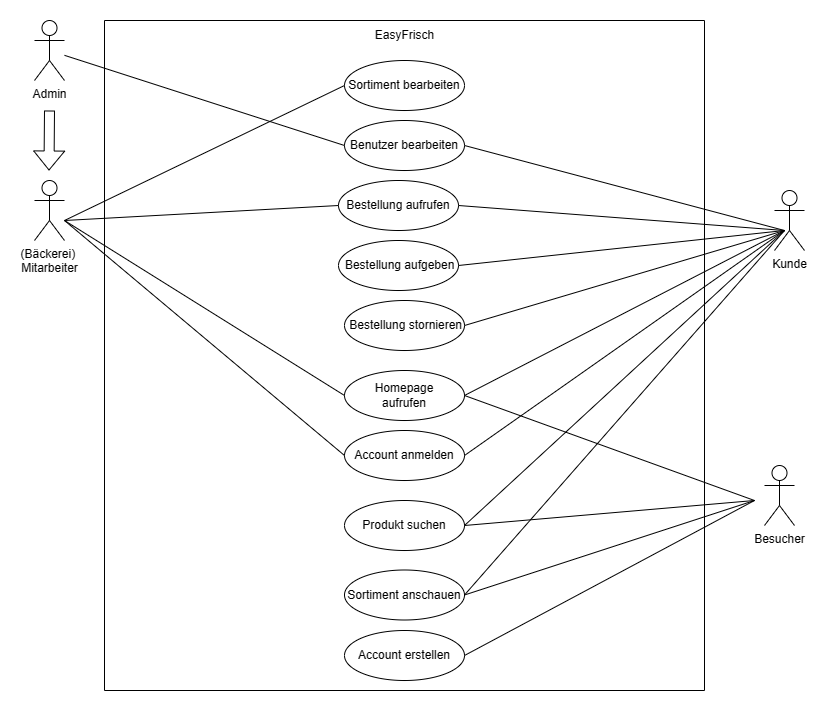

The diagram above was exported from draw.io. Its source (the exported page's mxGraphModel, read from the mxfile embedded in the PNG):
<mxGraphModel dx="1406" dy="775" grid="1" gridSize="10" guides="1" tooltips="1" connect="1" arrows="1" fold="1" page="1" pageScale="1" pageWidth="827" pageHeight="1169" math="0" shadow="0">
  <root>
    <mxCell id="0" />
    <mxCell id="1" parent="0" />
    <mxCell id="agiZPtrdb3M2UEIpbLFJ-1" value="Admin" style="shape=umlActor;verticalLabelPosition=bottom;verticalAlign=top;html=1;outlineConnect=0;" parent="1" vertex="1">
      <mxGeometry x="50" y="80" width="30" height="60" as="geometry" />
    </mxCell>
    <mxCell id="h0CTGtiI65BQOcmWT4nQ-4" value="Kunde" style="shape=umlActor;verticalLabelPosition=bottom;verticalAlign=top;html=1;outlineConnect=0;" parent="1" vertex="1">
      <mxGeometry x="790" y="250" width="30" height="60" as="geometry" />
    </mxCell>
    <mxCell id="h0CTGtiI65BQOcmWT4nQ-7" value="Besucher" style="shape=umlActor;verticalLabelPosition=bottom;verticalAlign=top;html=1;outlineConnect=0;" parent="1" vertex="1">
      <mxGeometry x="780" y="525" width="30" height="60" as="geometry" />
    </mxCell>
    <mxCell id="h0CTGtiI65BQOcmWT4nQ-13" value="(Bäckerei)&amp;nbsp;&lt;br&gt;Mitarbeiter" style="shape=umlActor;verticalLabelPosition=bottom;verticalAlign=top;html=1;outlineConnect=0;" parent="1" vertex="1">
      <mxGeometry x="50" y="240" width="30" height="60" as="geometry" />
    </mxCell>
    <mxCell id="h0CTGtiI65BQOcmWT4nQ-21" value="" style="swimlane;startSize=0;" parent="1" vertex="1">
      <mxGeometry x="120" y="80" width="600" height="670" as="geometry" />
    </mxCell>
    <mxCell id="h0CTGtiI65BQOcmWT4nQ-17" value="Sortiment anschauen" style="ellipse;whiteSpace=wrap;html=1;" parent="h0CTGtiI65BQOcmWT4nQ-21" vertex="1">
      <mxGeometry x="240" y="549.5" width="120" height="50" as="geometry" />
    </mxCell>
    <mxCell id="h0CTGtiI65BQOcmWT4nQ-25" value="Account anmelden" style="ellipse;whiteSpace=wrap;html=1;" parent="h0CTGtiI65BQOcmWT4nQ-21" vertex="1">
      <mxGeometry x="240" y="410" width="120" height="50" as="geometry" />
    </mxCell>
    <mxCell id="h0CTGtiI65BQOcmWT4nQ-26" value="Account erstellen" style="ellipse;whiteSpace=wrap;html=1;" parent="h0CTGtiI65BQOcmWT4nQ-21" vertex="1">
      <mxGeometry x="240" y="610" width="120" height="50" as="geometry" />
    </mxCell>
    <mxCell id="h0CTGtiI65BQOcmWT4nQ-29" value="Benutzer bearbeiten" style="ellipse;whiteSpace=wrap;html=1;" parent="h0CTGtiI65BQOcmWT4nQ-21" vertex="1">
      <mxGeometry x="240" y="100" width="120" height="50" as="geometry" />
    </mxCell>
    <mxCell id="h0CTGtiI65BQOcmWT4nQ-30" value="Bestellung aufrufen" style="ellipse;whiteSpace=wrap;html=1;" parent="h0CTGtiI65BQOcmWT4nQ-21" vertex="1">
      <mxGeometry x="234" y="160" width="120" height="50" as="geometry" />
    </mxCell>
    <mxCell id="h0CTGtiI65BQOcmWT4nQ-31" value="&amp;nbsp;Bestellung aufgeben" style="ellipse;whiteSpace=wrap;html=1;" parent="h0CTGtiI65BQOcmWT4nQ-21" vertex="1">
      <mxGeometry x="234" y="220" width="120" height="50" as="geometry" />
    </mxCell>
    <mxCell id="h0CTGtiI65BQOcmWT4nQ-44" value="Produkt suchen" style="ellipse;whiteSpace=wrap;html=1;" parent="h0CTGtiI65BQOcmWT4nQ-21" vertex="1">
      <mxGeometry x="240" y="480" width="120" height="50" as="geometry" />
    </mxCell>
    <mxCell id="h0CTGtiI65BQOcmWT4nQ-48" value="&amp;nbsp;Bestellung stornieren" style="ellipse;whiteSpace=wrap;html=1;" parent="h0CTGtiI65BQOcmWT4nQ-21" vertex="1">
      <mxGeometry x="240" y="280" width="120" height="50" as="geometry" />
    </mxCell>
    <mxCell id="h0CTGtiI65BQOcmWT4nQ-49" value="" style="endArrow=none;html=1;rounded=0;entryX=1;entryY=0.5;entryDx=0;entryDy=0;" parent="h0CTGtiI65BQOcmWT4nQ-21" target="h0CTGtiI65BQOcmWT4nQ-48" edge="1">
      <mxGeometry width="50" height="50" relative="1" as="geometry">
        <mxPoint x="680" y="210" as="sourcePoint" />
        <mxPoint x="270" y="120" as="targetPoint" />
      </mxGeometry>
    </mxCell>
    <mxCell id="h0CTGtiI65BQOcmWT4nQ-50" value="Sortiment bearbeiten" style="ellipse;whiteSpace=wrap;html=1;" parent="h0CTGtiI65BQOcmWT4nQ-21" vertex="1">
      <mxGeometry x="240" y="40" width="120" height="50" as="geometry" />
    </mxCell>
    <mxCell id="h0CTGtiI65BQOcmWT4nQ-52" value="" style="endArrow=none;html=1;rounded=0;entryX=0;entryY=0.5;entryDx=0;entryDy=0;" parent="h0CTGtiI65BQOcmWT4nQ-21" target="h0CTGtiI65BQOcmWT4nQ-50" edge="1">
      <mxGeometry width="50" height="50" relative="1" as="geometry">
        <mxPoint x="-40" y="200" as="sourcePoint" />
        <mxPoint x="290" y="90" as="targetPoint" />
      </mxGeometry>
    </mxCell>
    <mxCell id="h0CTGtiI65BQOcmWT4nQ-54" value="EasyFrisch" style="text;html=1;align=center;verticalAlign=middle;resizable=0;points=[];autosize=1;strokeColor=none;fillColor=none;" parent="h0CTGtiI65BQOcmWT4nQ-21" vertex="1">
      <mxGeometry x="260" width="80" height="30" as="geometry" />
    </mxCell>
    <mxCell id="DnTxtjpLVc5RsqA5G28b-1" value="Homepage&lt;br&gt;aufrufen" style="ellipse;whiteSpace=wrap;html=1;" parent="h0CTGtiI65BQOcmWT4nQ-21" vertex="1">
      <mxGeometry x="240" y="350" width="120" height="50" as="geometry" />
    </mxCell>
    <mxCell id="h0CTGtiI65BQOcmWT4nQ-23" value="" style="endArrow=none;html=1;rounded=0;exitX=1;exitY=0.5;exitDx=0;exitDy=0;" parent="1" source="h0CTGtiI65BQOcmWT4nQ-17" edge="1">
      <mxGeometry width="50" height="50" relative="1" as="geometry">
        <mxPoint x="480" y="580" as="sourcePoint" />
        <mxPoint x="770" y="560" as="targetPoint" />
      </mxGeometry>
    </mxCell>
    <mxCell id="h0CTGtiI65BQOcmWT4nQ-24" value="" style="endArrow=none;html=1;rounded=0;entryX=1;entryY=0.5;entryDx=0;entryDy=0;" parent="1" target="h0CTGtiI65BQOcmWT4nQ-17" edge="1">
      <mxGeometry width="50" height="50" relative="1" as="geometry">
        <mxPoint x="800" y="290" as="sourcePoint" />
        <mxPoint x="440" y="320" as="targetPoint" />
      </mxGeometry>
    </mxCell>
    <mxCell id="h0CTGtiI65BQOcmWT4nQ-27" value="" style="endArrow=none;html=1;rounded=0;entryX=1;entryY=0.5;entryDx=0;entryDy=0;" parent="1" target="h0CTGtiI65BQOcmWT4nQ-26" edge="1">
      <mxGeometry width="50" height="50" relative="1" as="geometry">
        <mxPoint x="770" y="560" as="sourcePoint" />
        <mxPoint x="440" y="320" as="targetPoint" />
      </mxGeometry>
    </mxCell>
    <mxCell id="h0CTGtiI65BQOcmWT4nQ-28" value="" style="endArrow=none;html=1;rounded=0;entryX=1;entryY=0.5;entryDx=0;entryDy=0;" parent="1" target="h0CTGtiI65BQOcmWT4nQ-25" edge="1">
      <mxGeometry width="50" height="50" relative="1" as="geometry">
        <mxPoint x="800" y="290" as="sourcePoint" />
        <mxPoint x="440" y="320" as="targetPoint" />
      </mxGeometry>
    </mxCell>
    <mxCell id="h0CTGtiI65BQOcmWT4nQ-32" value="" style="endArrow=none;html=1;rounded=0;entryX=1;entryY=0.5;entryDx=0;entryDy=0;" parent="1" target="h0CTGtiI65BQOcmWT4nQ-30" edge="1">
      <mxGeometry width="50" height="50" relative="1" as="geometry">
        <mxPoint x="800" y="290" as="sourcePoint" />
        <mxPoint x="490" y="290" as="targetPoint" />
      </mxGeometry>
    </mxCell>
    <mxCell id="h0CTGtiI65BQOcmWT4nQ-33" value="" style="endArrow=none;html=1;rounded=0;entryX=1;entryY=0.5;entryDx=0;entryDy=0;" parent="1" target="h0CTGtiI65BQOcmWT4nQ-31" edge="1">
      <mxGeometry width="50" height="50" relative="1" as="geometry">
        <mxPoint x="800" y="290" as="sourcePoint" />
        <mxPoint x="370" y="405" as="targetPoint" />
      </mxGeometry>
    </mxCell>
    <mxCell id="h0CTGtiI65BQOcmWT4nQ-34" value="" style="endArrow=none;html=1;rounded=0;entryX=0;entryY=0.5;entryDx=0;entryDy=0;" parent="1" target="h0CTGtiI65BQOcmWT4nQ-30" edge="1">
      <mxGeometry width="50" height="50" relative="1" as="geometry">
        <mxPoint x="80" y="280" as="sourcePoint" />
        <mxPoint x="400" y="320" as="targetPoint" />
      </mxGeometry>
    </mxCell>
    <mxCell id="h0CTGtiI65BQOcmWT4nQ-36" value="" style="endArrow=none;html=1;rounded=0;entryX=1;entryY=0.5;entryDx=0;entryDy=0;" parent="1" target="h0CTGtiI65BQOcmWT4nQ-29" edge="1">
      <mxGeometry width="50" height="50" relative="1" as="geometry">
        <mxPoint x="800" y="290" as="sourcePoint" />
        <mxPoint x="400" y="320" as="targetPoint" />
      </mxGeometry>
    </mxCell>
    <mxCell id="h0CTGtiI65BQOcmWT4nQ-45" value="" style="endArrow=none;html=1;rounded=0;entryX=0;entryY=0.5;entryDx=0;entryDy=0;" parent="1" source="agiZPtrdb3M2UEIpbLFJ-1" target="h0CTGtiI65BQOcmWT4nQ-29" edge="1">
      <mxGeometry width="50" height="50" relative="1" as="geometry">
        <mxPoint x="170" y="160" as="sourcePoint" />
        <mxPoint x="220" y="110" as="targetPoint" />
      </mxGeometry>
    </mxCell>
    <mxCell id="h0CTGtiI65BQOcmWT4nQ-46" value="" style="shape=flexArrow;endArrow=classic;html=1;rounded=0;" parent="1" edge="1">
      <mxGeometry width="50" height="50" relative="1" as="geometry">
        <mxPoint x="65" y="170" as="sourcePoint" />
        <mxPoint x="64.5" y="230" as="targetPoint" />
      </mxGeometry>
    </mxCell>
    <mxCell id="h0CTGtiI65BQOcmWT4nQ-53" value="" style="endArrow=none;html=1;rounded=0;entryX=0;entryY=0.5;entryDx=0;entryDy=0;" parent="1" target="h0CTGtiI65BQOcmWT4nQ-25" edge="1">
      <mxGeometry width="50" height="50" relative="1" as="geometry">
        <mxPoint x="80" y="280" as="sourcePoint" />
        <mxPoint x="200" y="280" as="targetPoint" />
      </mxGeometry>
    </mxCell>
    <mxCell id="h0CTGtiI65BQOcmWT4nQ-55" value="" style="endArrow=none;html=1;rounded=0;entryX=1;entryY=0.5;entryDx=0;entryDy=0;" parent="1" target="h0CTGtiI65BQOcmWT4nQ-44" edge="1">
      <mxGeometry width="50" height="50" relative="1" as="geometry">
        <mxPoint x="770" y="560" as="sourcePoint" />
        <mxPoint x="100" y="510" as="targetPoint" />
      </mxGeometry>
    </mxCell>
    <mxCell id="h0CTGtiI65BQOcmWT4nQ-56" value="" style="endArrow=none;html=1;rounded=0;entryX=1;entryY=0.5;entryDx=0;entryDy=0;" parent="1" target="h0CTGtiI65BQOcmWT4nQ-44" edge="1">
      <mxGeometry width="50" height="50" relative="1" as="geometry">
        <mxPoint x="800" y="290" as="sourcePoint" />
        <mxPoint x="370" y="525" as="targetPoint" />
      </mxGeometry>
    </mxCell>
    <mxCell id="xFQx8wTrLo6fm4vOiXb1-6" style="edgeStyle=none;curved=1;rounded=0;orthogonalLoop=1;jettySize=auto;html=1;exitX=0;exitY=1;exitDx=0;exitDy=0;exitPerimeter=0;fontSize=12;startSize=8;endSize=8;" parent="1" source="h0CTGtiI65BQOcmWT4nQ-13" target="h0CTGtiI65BQOcmWT4nQ-13" edge="1">
      <mxGeometry relative="1" as="geometry" />
    </mxCell>
    <mxCell id="DnTxtjpLVc5RsqA5G28b-2" value="" style="endArrow=none;html=1;rounded=0;entryX=1;entryY=0.5;entryDx=0;entryDy=0;" parent="1" target="DnTxtjpLVc5RsqA5G28b-1" edge="1">
      <mxGeometry width="50" height="50" relative="1" as="geometry">
        <mxPoint x="800" y="290" as="sourcePoint" />
        <mxPoint x="500" y="370" as="targetPoint" />
      </mxGeometry>
    </mxCell>
    <mxCell id="DnTxtjpLVc5RsqA5G28b-3" value="" style="endArrow=none;html=1;rounded=0;exitX=1;exitY=0.5;exitDx=0;exitDy=0;" parent="1" source="DnTxtjpLVc5RsqA5G28b-1" edge="1">
      <mxGeometry width="50" height="50" relative="1" as="geometry">
        <mxPoint x="450" y="420" as="sourcePoint" />
        <mxPoint x="770" y="560" as="targetPoint" />
      </mxGeometry>
    </mxCell>
    <mxCell id="DnTxtjpLVc5RsqA5G28b-4" value="" style="endArrow=none;html=1;rounded=0;entryX=0;entryY=0.5;entryDx=0;entryDy=0;" parent="1" target="DnTxtjpLVc5RsqA5G28b-1" edge="1">
      <mxGeometry width="50" height="50" relative="1" as="geometry">
        <mxPoint x="80" y="280" as="sourcePoint" />
        <mxPoint x="500" y="370" as="targetPoint" />
      </mxGeometry>
    </mxCell>
  </root>
</mxGraphModel>